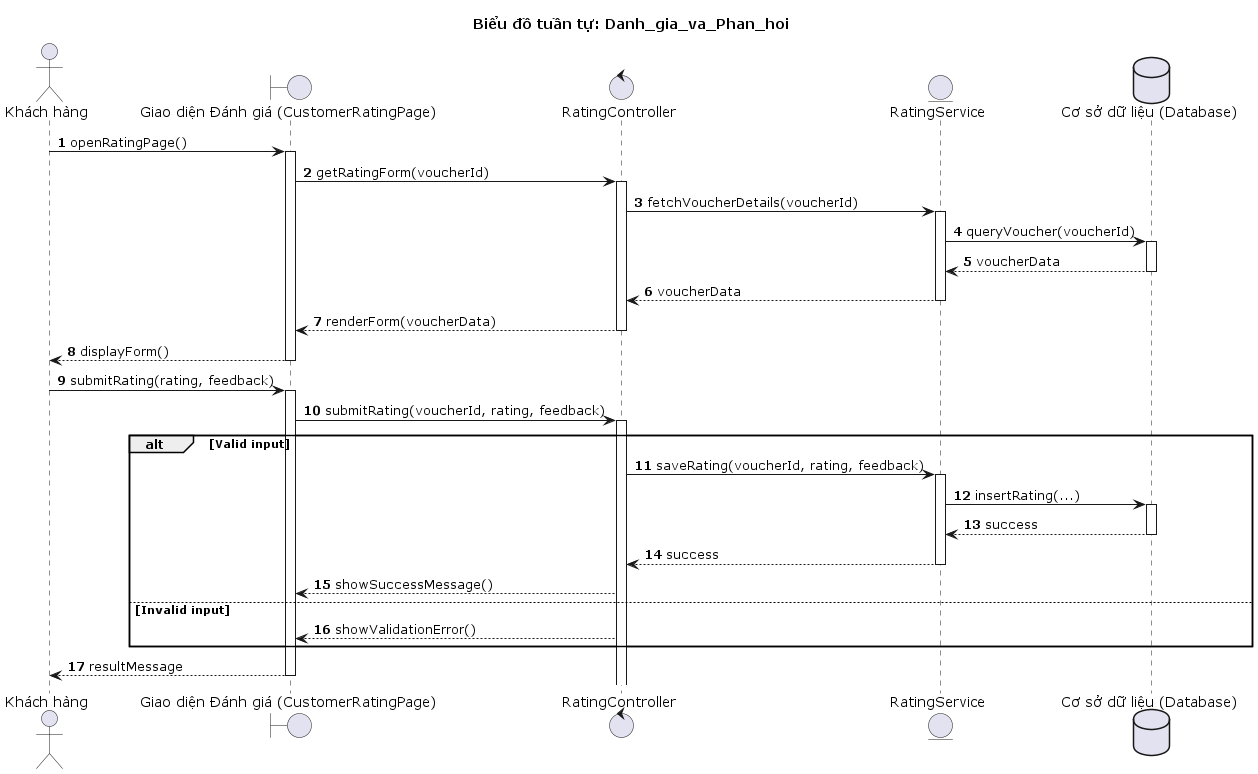

The diagram above was rendered by PlantUML. Its source (embedded in the PNG):
@startuml
title Biểu đồ tuần tự: Danh_gia_va_Phan_hoi

autonumber
actor "Khách hàng" as KH
boundary "Giao diện Đánh giá (CustomerRatingPage)" as UI
control "RatingController" as Controller
entity "RatingService" as Service
database "Cơ sở dữ liệu (Database)" as DB

KH -> UI : openRatingPage()
activate UI
UI -> Controller : getRatingForm(voucherId)
activate Controller
Controller -> Service : fetchVoucherDetails(voucherId)
activate Service
Service -> DB : queryVoucher(voucherId)
activate DB
DB --> Service : voucherData
deactivate DB
Service --> Controller : voucherData
deactivate Service
Controller --> UI : renderForm(voucherData)
deactivate Controller
UI --> KH : displayForm()
deactivate UI

KH -> UI : submitRating(rating, feedback)
activate UI
UI -> Controller : submitRating(voucherId, rating, feedback)
activate Controller
alt Valid input
    Controller -> Service : saveRating(voucherId, rating, feedback)
    activate Service
    Service -> DB : insertRating(...)
    activate DB
    DB --> Service : success
    deactivate DB
    Service --> Controller : success
    deactivate Service
    Controller --> UI : showSuccessMessage()
else Invalid input
    Controller --> UI : showValidationError()
end
UI --> KH : resultMessage
deactivate UI
@enduml